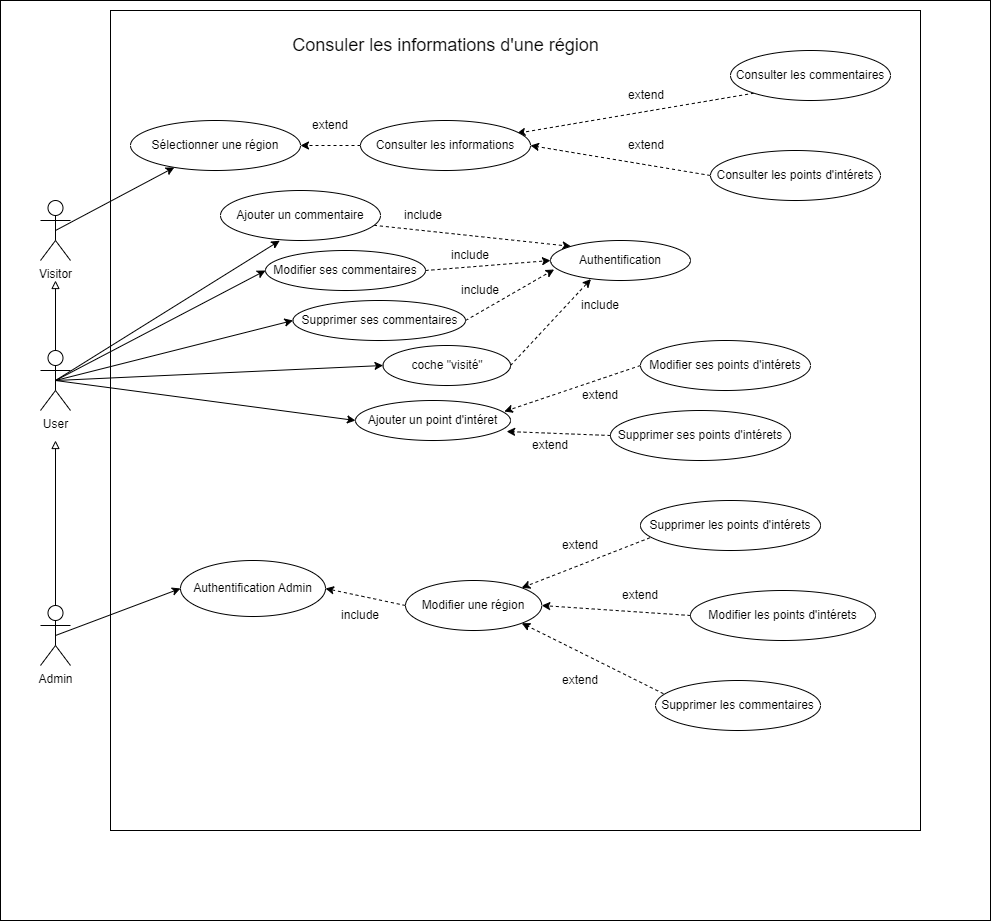

The diagram above was exported from draw.io. Its source (the exported page's mxGraphModel, read from the mxfile embedded in the PNG):
<mxGraphModel dx="2428" dy="661" grid="1" gridSize="10" guides="1" tooltips="1" connect="1" arrows="1" fold="1" page="1" pageScale="1" pageWidth="850" pageHeight="1100" math="0" shadow="0">
  <root>
    <mxCell id="0" />
    <mxCell id="1" parent="0" />
    <mxCell id="122" value="" style="rounded=0;whiteSpace=wrap;html=1;" parent="1" vertex="1">
      <mxGeometry x="-850" width="990" height="920" as="geometry" />
    </mxCell>
    <mxCell id="2" value="Visitor" style="shape=umlActor;verticalLabelPosition=bottom;verticalAlign=top;html=1;outlineConnect=0;" parent="1" vertex="1">
      <mxGeometry x="-810" y="200" width="30" height="60" as="geometry" />
    </mxCell>
    <mxCell id="3" value="" style="rounded=0;whiteSpace=wrap;html=1;" parent="1" vertex="1">
      <mxGeometry x="-740" y="10" width="810" height="820" as="geometry" />
    </mxCell>
    <mxCell id="10" value="" style="edgeStyle=none;html=1;endArrow=block;endFill=0;" parent="1" source="4" edge="1">
      <mxGeometry relative="1" as="geometry">
        <mxPoint x="-795" y="280" as="targetPoint" />
      </mxGeometry>
    </mxCell>
    <mxCell id="33" style="edgeStyle=none;html=1;exitX=0.959;exitY=0.696;exitDx=0;exitDy=0;entryX=0;entryY=0;entryDx=0;entryDy=0;startArrow=none;startFill=0;endArrow=classic;endFill=1;dashed=1;exitPerimeter=0;" parent="1" source="32" target="123" edge="1">
      <mxGeometry relative="1" as="geometry" />
    </mxCell>
    <mxCell id="150" style="edgeStyle=none;html=1;exitX=0.5;exitY=0.5;exitDx=0;exitDy=0;exitPerimeter=0;entryX=0;entryY=0.5;entryDx=0;entryDy=0;" parent="1" source="4" target="52" edge="1">
      <mxGeometry relative="1" as="geometry" />
    </mxCell>
    <mxCell id="151" style="edgeStyle=none;html=1;exitX=0.5;exitY=0.5;exitDx=0;exitDy=0;exitPerimeter=0;entryX=0;entryY=0.5;entryDx=0;entryDy=0;" parent="1" source="4" target="51" edge="1">
      <mxGeometry relative="1" as="geometry" />
    </mxCell>
    <mxCell id="152" style="edgeStyle=none;html=1;exitX=0.5;exitY=0.5;exitDx=0;exitDy=0;exitPerimeter=0;entryX=0;entryY=0.5;entryDx=0;entryDy=0;" parent="1" source="4" target="132" edge="1">
      <mxGeometry relative="1" as="geometry" />
    </mxCell>
    <mxCell id="153" style="edgeStyle=none;html=1;exitX=0.5;exitY=0.5;exitDx=0;exitDy=0;exitPerimeter=0;entryX=0;entryY=0.5;entryDx=0;entryDy=0;" parent="1" source="4" target="62" edge="1">
      <mxGeometry relative="1" as="geometry" />
    </mxCell>
    <mxCell id="155" style="edgeStyle=none;html=1;exitX=0.5;exitY=0.5;exitDx=0;exitDy=0;exitPerimeter=0;entryX=0.37;entryY=1.004;entryDx=0;entryDy=0;entryPerimeter=0;" parent="1" source="4" target="32" edge="1">
      <mxGeometry relative="1" as="geometry" />
    </mxCell>
    <mxCell id="4" value="User" style="shape=umlActor;verticalLabelPosition=bottom;verticalAlign=top;html=1;outlineConnect=0;" parent="1" vertex="1">
      <mxGeometry x="-810" y="350" width="30" height="60" as="geometry" />
    </mxCell>
    <mxCell id="12" value="&lt;font style=&quot;font-size: 18px;&quot;&gt;Consuler les informations d'une région&lt;/font&gt;" style="text;html=1;strokeColor=none;fillColor=none;align=center;verticalAlign=middle;whiteSpace=wrap;rounded=0;" parent="1" vertex="1">
      <mxGeometry x="-591.25" y="30" width="372.5" height="30" as="geometry" />
    </mxCell>
    <mxCell id="13" value="Sélectionner une région" style="ellipse;whiteSpace=wrap;html=1;" parent="1" vertex="1">
      <mxGeometry x="-720" y="120" width="170" height="50" as="geometry" />
    </mxCell>
    <mxCell id="16" style="edgeStyle=none;html=1;exitX=0.5;exitY=0.5;exitDx=0;exitDy=0;exitPerimeter=0;endArrow=classic;endFill=1;" parent="1" source="2" target="13" edge="1">
      <mxGeometry relative="1" as="geometry" />
    </mxCell>
    <mxCell id="21" style="edgeStyle=none;html=1;exitX=0;exitY=1;exitDx=0;exitDy=0;entryX=0.92;entryY=0.256;entryDx=0;entryDy=0;endArrow=classic;endFill=1;dashed=1;entryPerimeter=0;" parent="1" source="19" target="18" edge="1">
      <mxGeometry relative="1" as="geometry" />
    </mxCell>
    <mxCell id="73" style="edgeStyle=none;html=1;exitX=0;exitY=0.5;exitDx=0;exitDy=0;entryX=1;entryY=0.5;entryDx=0;entryDy=0;dashed=1;" parent="1" source="71" target="18" edge="1">
      <mxGeometry relative="1" as="geometry" />
    </mxCell>
    <mxCell id="18" value="Consulter les informations" style="ellipse;whiteSpace=wrap;html=1;" parent="1" vertex="1">
      <mxGeometry x="-490" y="120" width="170" height="50" as="geometry" />
    </mxCell>
    <mxCell id="19" value="Consulter les commentaires" style="ellipse;whiteSpace=wrap;html=1;" parent="1" vertex="1">
      <mxGeometry x="-120" y="50" width="160" height="50" as="geometry" />
    </mxCell>
    <mxCell id="23" style="edgeStyle=none;html=1;exitX=0;exitY=0.5;exitDx=0;exitDy=0;entryX=1;entryY=0.5;entryDx=0;entryDy=0;endArrow=classic;endFill=1;dashed=1;" parent="1" source="18" target="13" edge="1">
      <mxGeometry relative="1" as="geometry">
        <mxPoint x="-476.5685424949236" y="149.99766952966348" as="sourcePoint" />
        <mxPoint x="-550" y="182.32" as="targetPoint" />
      </mxGeometry>
    </mxCell>
    <mxCell id="24" value="extend&lt;span style=&quot;color: rgba(0, 0, 0, 0); font-family: monospace; font-size: 0px; text-align: start;&quot;&gt;%3CmxGraphModel%3E%3Croot%3E%3CmxCell%20id%3D%220%22%2F%3E%3CmxCell%20id%3D%221%22%20parent%3D%220%22%2F%3E%3CmxCell%20id%3D%222%22%20style%3D%22edgeStyle%3Dnone%3Bhtml%3D1%3BexitX%3D1%3BexitY%3D0.5%3BexitDx%3D0%3BexitDy%3D0%3BentryX%3D0%3BentryY%3D1%3BentryDx%3D0%3BentryDy%3D0%3BendArrow%3Dclassic%3BendFill%3D1%3Bdashed%3D1%3B%22%20edge%3D%221%22%20parent%3D%221%22%3E%3CmxGeometry%20relative%3D%221%22%20as%3D%22geometry%22%3E%3CmxPoint%20x%3D%22-300%22%20y%3D%22185%22%20as%3D%22sourcePoint%22%2F%3E%3CmxPoint%20x%3D%22-226.56854249492358%22%20y%3D%22152.6776695296635%22%20as%3D%22targetPoint%22%2F%3E%3C%2FmxGeometry%3E%3C%2FmxCell%3E%3C%2Froot%3E%3C%2FmxGraphModel%3E&lt;/span&gt;" style="text;html=1;strokeColor=none;fillColor=none;align=center;verticalAlign=middle;whiteSpace=wrap;rounded=0;" parent="1" vertex="1">
      <mxGeometry x="-550" y="110" width="60" height="30" as="geometry" />
    </mxCell>
    <mxCell id="25" value="extend&lt;span style=&quot;color: rgba(0, 0, 0, 0); font-family: monospace; font-size: 0px; text-align: start;&quot;&gt;%3CmxGraphModel%3E%3Croot%3E%3CmxCell%20id%3D%220%22%2F%3E%3CmxCell%20id%3D%221%22%20parent%3D%220%22%2F%3E%3CmxCell%20id%3D%222%22%20style%3D%22edgeStyle%3Dnone%3Bhtml%3D1%3BexitX%3D1%3BexitY%3D0.5%3BexitDx%3D0%3BexitDy%3D0%3BentryX%3D0%3BentryY%3D1%3BentryDx%3D0%3BentryDy%3D0%3BendArrow%3Dclassic%3BendFill%3D1%3Bdashed%3D1%3B%22%20edge%3D%221%22%20parent%3D%221%22%3E%3CmxGeometry%20relative%3D%221%22%20as%3D%22geometry%22%3E%3CmxPoint%20x%3D%22-300%22%20y%3D%22185%22%20as%3D%22sourcePoint%22%2F%3E%3CmxPoint%20x%3D%22-226.56854249492358%22%20y%3D%22152.6776695296635%22%20as%3D%22targetPoint%22%2F%3E%3C%2FmxGeometry%3E%3C%2FmxCell%3E%3C%2Froot%3E%3C%2FmxGraphModel%3E&lt;/span&gt;" style="text;html=1;strokeColor=none;fillColor=none;align=center;verticalAlign=middle;whiteSpace=wrap;rounded=0;" parent="1" vertex="1">
      <mxGeometry x="-234" y="80" width="60" height="30" as="geometry" />
    </mxCell>
    <mxCell id="57" style="edgeStyle=none;html=1;exitX=1;exitY=0.5;exitDx=0;exitDy=0;fontSize=18;startArrow=none;startFill=0;endArrow=classic;endFill=1;dashed=1;entryX=0;entryY=0.5;entryDx=0;entryDy=0;" parent="1" source="52" target="123" edge="1">
      <mxGeometry relative="1" as="geometry">
        <mxPoint x="-500" y="220" as="sourcePoint" />
      </mxGeometry>
    </mxCell>
    <mxCell id="58" style="edgeStyle=none;html=1;exitX=1;exitY=0.5;exitDx=0;exitDy=0;entryX=0.026;entryY=0.725;entryDx=0;entryDy=0;fontSize=18;startArrow=none;startFill=0;endArrow=classic;endFill=1;dashed=1;entryPerimeter=0;" parent="1" source="51" target="123" edge="1">
      <mxGeometry relative="1" as="geometry" />
    </mxCell>
    <mxCell id="32" value="Ajouter un commentaire" style="ellipse;whiteSpace=wrap;html=1;" parent="1" vertex="1">
      <mxGeometry x="-630" y="190" width="160" height="50" as="geometry" />
    </mxCell>
    <mxCell id="51" value="Supprimer ses commentaires" style="ellipse;whiteSpace=wrap;html=1;" parent="1" vertex="1">
      <mxGeometry x="-557.5" y="300" width="172.5" height="40" as="geometry" />
    </mxCell>
    <mxCell id="52" value="Modifier ses commentaires" style="ellipse;whiteSpace=wrap;html=1;" parent="1" vertex="1">
      <mxGeometry x="-585" y="250" width="160" height="40" as="geometry" />
    </mxCell>
    <mxCell id="59" value="include" style="text;html=1;strokeColor=none;fillColor=none;align=center;verticalAlign=middle;whiteSpace=wrap;rounded=0;" parent="1" vertex="1">
      <mxGeometry x="-457.5" y="200" width="60" height="30" as="geometry" />
    </mxCell>
    <mxCell id="60" value="include" style="text;html=1;strokeColor=none;fillColor=none;align=center;verticalAlign=middle;whiteSpace=wrap;rounded=0;" parent="1" vertex="1">
      <mxGeometry x="-410" y="240" width="60" height="30" as="geometry" />
    </mxCell>
    <mxCell id="67" style="edgeStyle=none;html=1;exitX=0;exitY=0.5;exitDx=0;exitDy=0;entryX=0.96;entryY=0.275;entryDx=0;entryDy=0;dashed=1;entryPerimeter=0;" parent="1" source="64" target="62" edge="1">
      <mxGeometry relative="1" as="geometry" />
    </mxCell>
    <mxCell id="68" style="edgeStyle=none;html=1;exitX=0;exitY=0.5;exitDx=0;exitDy=0;entryX=0.975;entryY=0.775;entryDx=0;entryDy=0;dashed=1;entryPerimeter=0;" parent="1" source="66" target="62" edge="1">
      <mxGeometry relative="1" as="geometry" />
    </mxCell>
    <mxCell id="62" value="Ajouter un point d'intéret" style="ellipse;whiteSpace=wrap;html=1;" parent="1" vertex="1">
      <mxGeometry x="-495" y="400" width="155" height="40" as="geometry" />
    </mxCell>
    <mxCell id="64" value="Modifier ses points d'intérets" style="ellipse;whiteSpace=wrap;html=1;" parent="1" vertex="1">
      <mxGeometry x="-210" y="340" width="170" height="50" as="geometry" />
    </mxCell>
    <mxCell id="66" value="Supprimer ses points d'intérets" style="ellipse;whiteSpace=wrap;html=1;" parent="1" vertex="1">
      <mxGeometry x="-240" y="410" width="180" height="50" as="geometry" />
    </mxCell>
    <mxCell id="69" value="extend" style="text;html=1;strokeColor=none;fillColor=none;align=center;verticalAlign=middle;whiteSpace=wrap;rounded=0;" parent="1" vertex="1">
      <mxGeometry x="-330" y="430" width="60" height="30" as="geometry" />
    </mxCell>
    <mxCell id="70" value="extend" style="text;html=1;strokeColor=none;fillColor=none;align=center;verticalAlign=middle;whiteSpace=wrap;rounded=0;" parent="1" vertex="1">
      <mxGeometry x="-280" y="380" width="60" height="30" as="geometry" />
    </mxCell>
    <mxCell id="71" value="Consulter les points d'intérets" style="ellipse;whiteSpace=wrap;html=1;" parent="1" vertex="1">
      <mxGeometry x="-140" y="150" width="170" height="50" as="geometry" />
    </mxCell>
    <mxCell id="74" value="extend&lt;span style=&quot;color: rgba(0, 0, 0, 0); font-family: monospace; font-size: 0px; text-align: start;&quot;&gt;%3CmxGraphModel%3E%3Croot%3E%3CmxCell%20id%3D%220%22%2F%3E%3CmxCell%20id%3D%221%22%20parent%3D%220%22%2F%3E%3CmxCell%20id%3D%222%22%20style%3D%22edgeStyle%3Dnone%3Bhtml%3D1%3BexitX%3D1%3BexitY%3D0.5%3BexitDx%3D0%3BexitDy%3D0%3BentryX%3D0%3BentryY%3D1%3BentryDx%3D0%3BentryDy%3D0%3BendArrow%3Dclassic%3BendFill%3D1%3Bdashed%3D1%3B%22%20edge%3D%221%22%20parent%3D%221%22%3E%3CmxGeometry%20relative%3D%221%22%20as%3D%22geometry%22%3E%3CmxPoint%20x%3D%22-300%22%20y%3D%22185%22%20as%3D%22sourcePoint%22%2F%3E%3CmxPoint%20x%3D%22-226.56854249492358%22%20y%3D%22152.6776695296635%22%20as%3D%22targetPoint%22%2F%3E%3C%2FmxGeometry%3E%3C%2FmxCell%3E%3C%2Froot%3E%3C%2FmxGraphModel%3E&lt;/span&gt;" style="text;html=1;strokeColor=none;fillColor=none;align=center;verticalAlign=middle;whiteSpace=wrap;rounded=0;" parent="1" vertex="1">
      <mxGeometry x="-234" y="130" width="60" height="30" as="geometry" />
    </mxCell>
    <mxCell id="76" style="edgeStyle=none;html=1;exitX=0.5;exitY=0;exitDx=0;exitDy=0;exitPerimeter=0;endArrow=block;endFill=0;" parent="1" source="75" edge="1">
      <mxGeometry relative="1" as="geometry">
        <mxPoint x="-795" y="440" as="targetPoint" />
      </mxGeometry>
    </mxCell>
    <mxCell id="93" style="edgeStyle=none;html=1;exitX=0;exitY=0.5;exitDx=0;exitDy=0;entryX=1;entryY=0.5;entryDx=0;entryDy=0;dashed=1;endArrow=classic;endFill=1;" parent="1" source="80" target="137" edge="1">
      <mxGeometry relative="1" as="geometry" />
    </mxCell>
    <mxCell id="156" style="edgeStyle=none;html=1;exitX=0.5;exitY=0.5;exitDx=0;exitDy=0;exitPerimeter=0;entryX=0;entryY=0.5;entryDx=0;entryDy=0;" parent="1" source="75" target="137" edge="1">
      <mxGeometry relative="1" as="geometry" />
    </mxCell>
    <mxCell id="75" value="Admin&lt;br&gt;" style="shape=umlActor;verticalLabelPosition=bottom;verticalAlign=top;html=1;outlineConnect=0;" parent="1" vertex="1">
      <mxGeometry x="-810" y="605" width="30" height="60" as="geometry" />
    </mxCell>
    <mxCell id="99" style="edgeStyle=none;html=1;exitX=0.053;exitY=0.744;exitDx=0;exitDy=0;entryX=1;entryY=0;entryDx=0;entryDy=0;dashed=1;endArrow=classic;endFill=1;exitPerimeter=0;" parent="1" source="85" target="80" edge="1">
      <mxGeometry relative="1" as="geometry" />
    </mxCell>
    <mxCell id="100" style="edgeStyle=none;html=1;exitX=0;exitY=0.5;exitDx=0;exitDy=0;entryX=1;entryY=0.5;entryDx=0;entryDy=0;dashed=1;endArrow=classic;endFill=1;" parent="1" source="84" target="80" edge="1">
      <mxGeometry relative="1" as="geometry" />
    </mxCell>
    <mxCell id="101" style="edgeStyle=none;html=1;exitX=0.048;exitY=0.264;exitDx=0;exitDy=0;entryX=1;entryY=1;entryDx=0;entryDy=0;dashed=1;endArrow=classic;endFill=1;exitPerimeter=0;" parent="1" source="81" target="80" edge="1">
      <mxGeometry relative="1" as="geometry" />
    </mxCell>
    <mxCell id="80" value="Modifier une région&lt;span style=&quot;color: rgba(0, 0, 0, 0); font-family: monospace; font-size: 0px; text-align: start;&quot;&gt;%3CmxGraphModel%3E%3Croot%3E%3CmxCell%20id%3D%220%22%2F%3E%3CmxCell%20id%3D%221%22%20parent%3D%220%22%2F%3E%3CmxCell%20id%3D%222%22%20value%3D%22User%22%20style%3D%22shape%3DumlActor%3BverticalLabelPosition%3Dbottom%3BverticalAlign%3Dtop%3Bhtml%3D1%3BoutlineConnect%3D0%3B%22%20vertex%3D%221%22%20parent%3D%221%22%3E%3CmxGeometry%20x%3D%22-810%22%20y%3D%22350%22%20width%3D%2230%22%20height%3D%2260%22%20as%3D%22geometry%22%2F%3E%3C%2FmxCell%3E%3C%2Froot%3E%3C%2FmxGraphModel%3E&lt;/span&gt;" style="ellipse;whiteSpace=wrap;html=1;" parent="1" vertex="1">
      <mxGeometry x="-445" y="580" width="136.25" height="50" as="geometry" />
    </mxCell>
    <mxCell id="81" value="Supprimer les commentaires&lt;span style=&quot;color: rgba(0, 0, 0, 0); font-family: monospace; font-size: 0px; text-align: start;&quot;&gt;%3CmxGraphModel%3E%3Croot%3E%3CmxCell%20id%3D%220%22%2F%3E%3CmxCell%20id%3D%221%22%20parent%3D%220%22%2F%3E%3CmxCell%20id%3D%222%22%20value%3D%22User%22%20style%3D%22shape%3DumlActor%3BverticalLabelPosition%3Dbottom%3BverticalAlign%3Dtop%3Bhtml%3D1%3BoutlineConnect%3D0%3B%22%20vertex%3D%221%22%20parent%3D%221%22%3E%3CmxGeometry%20x%3D%22-810%22%20y%3D%22350%22%20width%3D%2230%22%20height%3D%2260%22%20as%3D%22geometry%22%2F%3E%3C%2FmxCell%3E%3C%2Froot%3E%3C%2FmxGraphModel%3E&lt;/span&gt;" style="ellipse;whiteSpace=wrap;html=1;" parent="1" vertex="1">
      <mxGeometry x="-195" y="680" width="165" height="50" as="geometry" />
    </mxCell>
    <mxCell id="84" value="Modifier les points d'intérets&lt;span style=&quot;color: rgba(0, 0, 0, 0); font-family: monospace; font-size: 0px; text-align: start;&quot;&gt;%3CmxGraphModel%3E%3Croot%3E%3CmxCell%20id%3D%220%22%2F%3E%3CmxCell%20id%3D%221%22%20parent%3D%220%22%2F%3E%3CmxCell%20id%3D%222%22%20value%3D%22User%22%20style%3D%22shape%3DumlActor%3BverticalLabelPosition%3Dbottom%3BverticalAlign%3Dtop%3Bhtml%3D1%3BoutlineConnect%3D0%3B%22%20vertex%3D%221%22%20parent%3D%221%22%3E%3CmxGeometry%20x%3D%22-810%22%20y%3D%22350%22%20width%3D%2230%22%20height%3D%2260%22%20as%3D%22geometry%22%2F%3E%3C%2FmxCell%3E%3C%2Froot%3E%3C%2FmxGraphModel%3E&lt;/span&gt;" style="ellipse;whiteSpace=wrap;html=1;" parent="1" vertex="1">
      <mxGeometry x="-160" y="590" width="185" height="50" as="geometry" />
    </mxCell>
    <mxCell id="85" value="Supprimer les points d'intérets&lt;span style=&quot;color: rgba(0, 0, 0, 0); font-family: monospace; font-size: 0px; text-align: start;&quot;&gt;%3CmxGraphModel%3E%3Croot%3E%3CmxCell%20id%3D%220%22%2F%3E%3CmxCell%20id%3D%221%22%20parent%3D%220%22%2F%3E%3CmxCell%20id%3D%222%22%20value%3D%22User%22%20style%3D%22shape%3DumlActor%3BverticalLabelPosition%3Dbottom%3BverticalAlign%3Dtop%3Bhtml%3D1%3BoutlineConnect%3D0%3B%22%20vertex%3D%221%22%20parent%3D%221%22%3E%3CmxGeometry%20x%3D%22-810%22%20y%3D%22350%22%20width%3D%2230%22%20height%3D%2260%22%20as%3D%22geometry%22%2F%3E%3C%2FmxCell%3E%3C%2Froot%3E%3C%2FmxGraphModel%3E&lt;/span&gt;" style="ellipse;whiteSpace=wrap;html=1;" parent="1" vertex="1">
      <mxGeometry x="-210" y="500" width="180" height="50" as="geometry" />
    </mxCell>
    <mxCell id="111" value="include" style="text;html=1;strokeColor=none;fillColor=none;align=center;verticalAlign=middle;whiteSpace=wrap;rounded=0;" parent="1" vertex="1">
      <mxGeometry x="-520" y="600" width="60" height="30" as="geometry" />
    </mxCell>
    <mxCell id="113" value="extend" style="text;html=1;strokeColor=none;fillColor=none;align=center;verticalAlign=middle;whiteSpace=wrap;rounded=0;" parent="1" vertex="1">
      <mxGeometry x="-300" y="530" width="60" height="30" as="geometry" />
    </mxCell>
    <mxCell id="114" value="extend" style="text;html=1;strokeColor=none;fillColor=none;align=center;verticalAlign=middle;whiteSpace=wrap;rounded=0;" parent="1" vertex="1">
      <mxGeometry x="-240" y="580" width="60" height="30" as="geometry" />
    </mxCell>
    <mxCell id="119" value="extend" style="text;html=1;strokeColor=none;fillColor=none;align=center;verticalAlign=middle;whiteSpace=wrap;rounded=0;" parent="1" vertex="1">
      <mxGeometry x="-300" y="665" width="60" height="30" as="geometry" />
    </mxCell>
    <mxCell id="133" style="edgeStyle=none;html=1;exitX=1;exitY=0.5;exitDx=0;exitDy=0;entryX=0.289;entryY=0.965;entryDx=0;entryDy=0;dashed=1;entryPerimeter=0;" parent="1" source="132" target="123" edge="1">
      <mxGeometry relative="1" as="geometry" />
    </mxCell>
    <mxCell id="123" value="Authentification" style="ellipse;whiteSpace=wrap;html=1;" parent="1" vertex="1">
      <mxGeometry x="-300" y="240" width="140" height="40" as="geometry" />
    </mxCell>
    <mxCell id="128" value="include" style="text;html=1;strokeColor=none;fillColor=none;align=center;verticalAlign=middle;whiteSpace=wrap;rounded=0;" parent="1" vertex="1">
      <mxGeometry x="-400" y="275" width="60" height="30" as="geometry" />
    </mxCell>
    <mxCell id="129" value="include" style="text;html=1;strokeColor=none;fillColor=none;align=center;verticalAlign=middle;whiteSpace=wrap;rounded=0;" parent="1" vertex="1">
      <mxGeometry x="-280" y="290" width="60" height="30" as="geometry" />
    </mxCell>
    <mxCell id="132" value="coche &quot;visité&quot;" style="ellipse;whiteSpace=wrap;html=1;" parent="1" vertex="1">
      <mxGeometry x="-467.5" y="345" width="127.5" height="40" as="geometry" />
    </mxCell>
    <mxCell id="137" value="Authentification Admin" style="ellipse;whiteSpace=wrap;html=1;" parent="1" vertex="1">
      <mxGeometry x="-670" y="560" width="145" height="56" as="geometry" />
    </mxCell>
  </root>
</mxGraphModel>